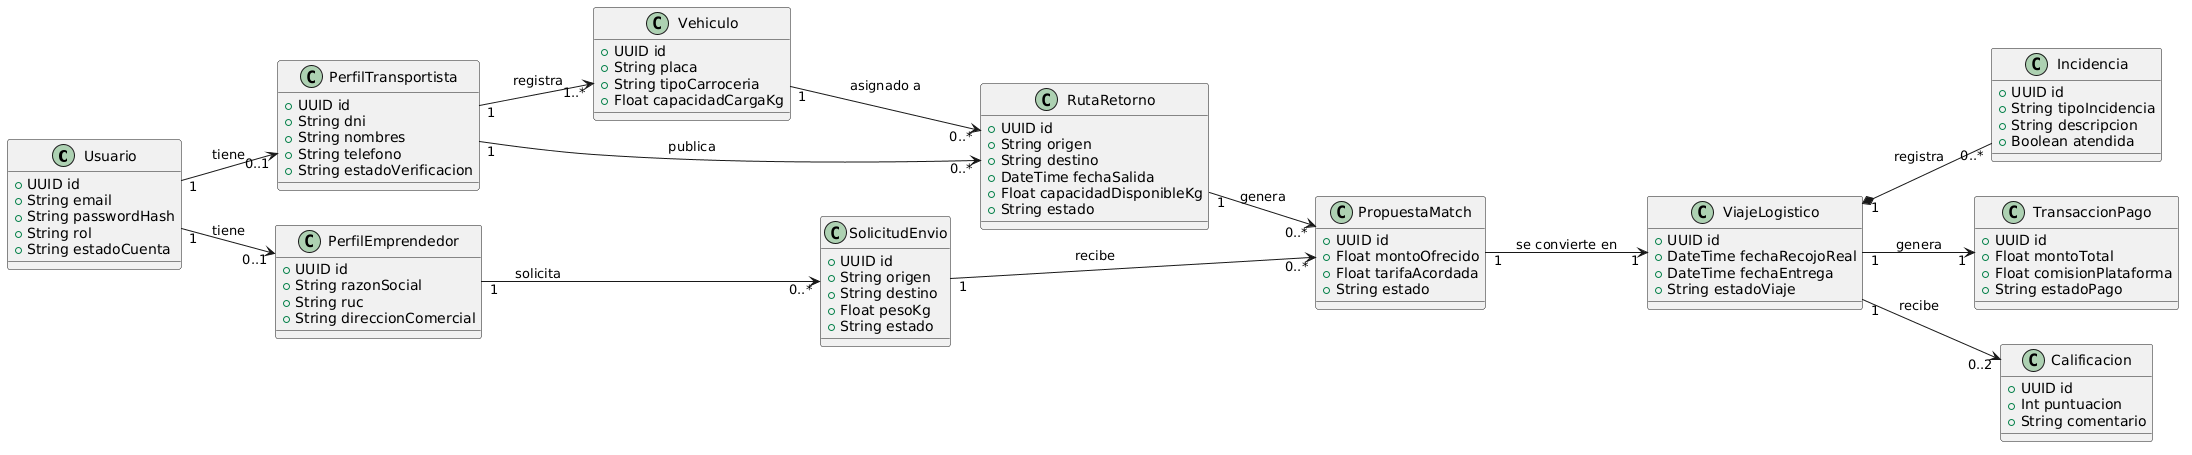

The diagram above was rendered by PlantUML. Its source (embedded in the PNG):
@startuml ClassDiagram_Matchmaking
left to right direction

class Usuario {
    +UUID id
    +String email
    +String passwordHash
    +String rol
    +String estadoCuenta
}

class PerfilTransportista {
    +UUID id
    +String dni
    +String nombres
    +String telefono
    +String estadoVerificacion
}

class PerfilEmprendedor {
    +UUID id
    +String razonSocial
    +String ruc
    +String direccionComercial
}

class Vehiculo {
    +UUID id
    +String placa
    +String tipoCarroceria
    +Float capacidadCargaKg
}

class RutaRetorno {
    +UUID id
    +String origen
    +String destino
    +DateTime fechaSalida
    +Float capacidadDisponibleKg
    +String estado
}

class SolicitudEnvio {
    +UUID id
    +String origen
    +String destino
    +Float pesoKg
    +String estado
}

class PropuestaMatch {
    +UUID id
    +Float montoOfrecido
    +Float tarifaAcordada
    +String estado
}

class ViajeLogistico {
    +UUID id
    +DateTime fechaRecojoReal
    +DateTime fechaEntrega
    +String estadoViaje
}

class Incidencia {
    +UUID id
    +String tipoIncidencia
    +String descripcion
    +Boolean atendida
}

class TransaccionPago {
    +UUID id
    +Float montoTotal
    +Float comisionPlataforma
    +String estadoPago
}

class Calificacion {
    +UUID id
    +Int puntuacion
    +String comentario
}

Usuario "1" --> "0..1" PerfilTransportista : tiene
Usuario "1" --> "0..1" PerfilEmprendedor : tiene
PerfilTransportista "1" --> "1..*" Vehiculo : registra
PerfilTransportista "1" --> "0..*" RutaRetorno : publica
Vehiculo "1" --> "0..*" RutaRetorno : asignado a
PerfilEmprendedor "1" --> "0..*" SolicitudEnvio : solicita
SolicitudEnvio "1" --> "0..*" PropuestaMatch : recibe
RutaRetorno "1" --> "0..*" PropuestaMatch : genera
PropuestaMatch "1" --> "1" ViajeLogistico : se convierte en
ViajeLogistico "1" *-- "0..*" Incidencia : registra
ViajeLogistico "1" --> "1" TransaccionPago : genera
ViajeLogistico "1" --> "0..2" Calificacion : recibe
@enduml